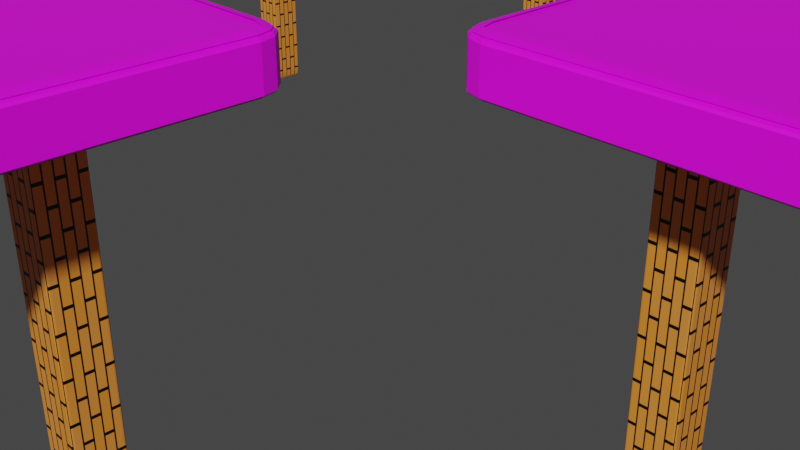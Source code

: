 # Source: 4tables.blend  (saved by Blender 2.93.21; exported with 4.5.12 LTS)
import bpy
from mathutils import Matrix  # noqa: F401  (used for matrix-valued properties, if any)

bpy.ops.wm.read_factory_settings(use_empty=True)
scene = bpy.context.scene
scene.name = 'Scene'

# ---- collections
col_collection = bpy.data.collections.new('Collection'); scene.collection.children.link(col_collection)

# ---- images (referenced by path relative to the original .blend; pixels are not part of the script)
import os
ASSET_DIR = os.environ.get("B2B_ASSET_DIR", "")  # directory of the original .blend (textures are referenced by path, not embedded)
HERE = os.path.dirname(os.path.abspath(__file__))  # packed textures are extracted next to this script under _unpacked/

def load_image(name, relpath, width, height, colorspace="sRGB"):
    """Load a texture the original file referenced (path relative to the .blend, or extracted next to this script)."""
    p = next((c for c in (os.path.join(HERE, relpath), os.path.join(ASSET_DIR, relpath)) if relpath and os.path.exists(c)), "")
    if p:
        img = bpy.data.images.load(p, check_existing=True)
        img.name = name
    else:  # same state as the original file: an image datablock whose file is absent (Cycles renders it pink)
        img = bpy.data.images.new(name, width, height)
        img.source = "FILE"
        img.filepath = "//" + (relpath or name)
    img.colorspace_settings.name = colorspace
    return img
img_1_png = load_image('緑1.png', '緑1.png', 1024, 1024, 'sRGB')

# ---- materials (node trees are filled in below, after node groups)
mat_material_001 = bpy.data.materials.new('Material.001')
mat_material_001.use_transparent_shadow = False
mat_material = bpy.data.materials.new('Material')
mat_material.use_transparent_shadow = False

# ---- material node trees
mat_material_001.use_nodes = True; mat_material_001.node_tree.nodes.clear()
_N = mat_material_001.node_tree.nodes; _L = mat_material_001.node_tree.links
n0 = _N.new('ShaderNodeBsdfPrincipled'); n0.name = 'Principled BSDF'; n0.location = (561, 316)
n0.distribution = 'GGX'
n0.subsurface_method = 'BURLEY'
n0.inputs[3].default_value = 1.45
n0.inputs[27].default_value = (0.0, 0.0, 0.0, 1.0)
n0.inputs[28].default_value = 1.0
n1 = _N.new('ShaderNodeOutputMaterial'); n1.name = 'Material Output'; n1.location = (851, 316)
n2 = _N.new('ShaderNodeTexImage'); n2.name = 'Image Texture'; n2.location = (169, 188)
n2.image = img_1_png
n3 = _N.new('ShaderNodeUVMap'); n3.name = 'UV Map'; n3.location = (-451, 164)
n4 = _N.new('ShaderNodeMapping'); n4.name = 'Mapping'; n4.location = (-179, 263)
n4.inputs[1].default_value = (-3.2, 1.4, 0.0)
n4.inputs[3].default_value = (2.0, 2.0, 2.0)
_L.new(n0.outputs[0], n1.inputs[0])
_L.new(n2.outputs[0], n0.inputs[0])
_L.new(n3.outputs[0], n4.inputs[0])
_L.new(n4.outputs[0], n2.inputs[0])
n1.is_active_output = True
mat_material.use_nodes = True; mat_material.node_tree.nodes.clear()
_N = mat_material.node_tree.nodes; _L = mat_material.node_tree.links
n0 = _N.new('ShaderNodeBsdfPrincipled'); n0.name = 'Principled BSDF'; n0.location = (529, 268)
n0.distribution = 'GGX'
n0.subsurface_method = 'BURLEY'
n0.inputs[3].default_value = 1.45
n0.inputs[27].default_value = (0.0, 0.0, 0.0, 1.0)
n0.inputs[28].default_value = 1.0
n1 = _N.new('ShaderNodeOutputMaterial'); n1.name = 'Material Output'; n1.location = (819, 268)
n2 = _N.new('ShaderNodeTexBrick'); n2.name = 'Brick Texture'; n2.location = (170, 229)
n2.inputs[1].default_value = (0.8, 0.2661, 0.02903, 1.0)
n2.inputs[2].default_value = (0.7778, 0.2755, 0.05023, 1.0)
n3 = _N.new('ShaderNodeUVMap'); n3.name = 'UV Map'; n3.location = (-493, 132)
n4 = _N.new('ShaderNodeMapping'); n4.name = 'Mapping'; n4.location = (-196, 194)
n4.inputs[3].default_value = (3.9, 1.0, 1.0)
_L.new(n0.outputs[0], n1.inputs[0])
_L.new(n2.outputs[0], n0.inputs[0])
_L.new(n3.outputs[0], n4.inputs[0])
_L.new(n4.outputs[0], n2.inputs[0])
n1.is_active_output = True

# ---- world
world_world = bpy.data.worlds.new('World'); scene.world = world_world
world_world.use_nodes = True; world_world.node_tree.nodes.clear()
_N = world_world.node_tree.nodes; _L = world_world.node_tree.links
n0 = _N.new('ShaderNodeOutputWorld'); n0.name = 'World Output'; n0.location = (300, 300)
n1 = _N.new('ShaderNodeBackground'); n1.name = 'Background'; n1.location = (10, 300)
n1.inputs[0].default_value = (0.05088, 0.05088, 0.05088, 1.0)
_L.new(n1.outputs[0], n0.inputs[0])
n0.is_active_output = True
world_world.color = (0.05088, 0.05088, 0.05088)
world_world.use_sun_shadow = False
world_world.sun_shadow_jitter_overblur = 0.0

# ---- cameras
cam_camera = bpy.data.cameras.new('Camera')
cam_camera.clip_end = 100.0
cam_camera.ortho_scale = 7.314

# ---- meshes
me_cube = bpy.data.meshes.new('Cube')
me_cube.from_pydata([(-3.109, -0.9252, 17.24), (-3.109, -0.9625, 17.25), (-3.147, -0.9252, 17.25), (-3.145, -0.961, 17.26), (-3.109, -0.99, 17.28), (-3.145, -0.9803, 17.28), (-3.174, -0.9252, 17.28), (-3.164, -0.961, 17.28), (-3.109, -0.9252, 19.24), (-3.109, -0.99, 19.21), (-3.145, -0.9803, 19.21), (-3.147, -0.9252, 19.23), (-3.109, -0.9625, 19.23), (-3.145, -0.961, 19.22), (-3.174, -0.9252, 19.21), (-3.164, -0.961, 19.21), (-3.109, 0.9252, 17.24), (-3.147, 0.9252, 17.25), (-3.109, 0.9625, 17.25), (-3.145, 0.961, 17.26), (-3.174, 0.9252, 17.28), (-3.164, 0.961, 17.28), (-3.109, 0.99, 17.28), (-3.145, 0.9803, 17.28), (-3.109, 0.9252, 19.24), (-3.109, 0.9625, 19.23), (-3.147, 0.9252, 19.23), (-3.145, 0.961, 19.22), (-3.109, 0.99, 19.21), (-3.145, 0.9803, 19.21), (-3.174, 0.9252, 19.21), (-3.164, 0.961, 19.21), (-1.259, -0.9252, 17.24), (-1.222, -0.9252, 17.25), (-1.259, -0.9625, 17.25), (-1.223, -0.961, 17.26), (-1.194, -0.9252, 17.28), (-1.204, -0.961, 17.28), (-1.259, -0.99, 17.28), (-1.223, -0.9803, 17.28), (-1.259, -0.9252, 19.24), (-1.259, -0.9625, 19.23), (-1.222, -0.9252, 19.23), (-1.223, -0.961, 19.22), (-1.259, -0.99, 19.21), (-1.223, -0.9803, 19.21), (-1.194, -0.9252, 19.21), (-1.204, -0.961, 19.21), (-1.259, 0.9252, 17.24), (-1.259, 0.9625, 17.25), (-1.222, 0.9252, 17.25), (-1.223, 0.961, 17.26), (-1.259, 0.99, 17.28), (-1.223, 0.9803, 17.28), (-1.194, 0.9252, 17.28), (-1.204, 0.961, 17.28), (-1.259, 0.9252, 19.24), (-1.222, 0.9252, 19.23), (-1.259, 0.9625, 19.23), (-1.223, 0.961, 19.22), (-1.194, 0.9252, 19.21), (-1.204, 0.961, 19.21), (-1.259, 0.99, 19.21), (-1.223, 0.9803, 19.21), (-3.109, -1.0, 19.04), (-3.109, -0.9671, 19.29), (-3.109, -0.9956, 19.12), (-3.109, -0.9836, 19.21), (-3.151, -0.9252, 19.29), (-3.184, -0.9252, 19.04), (-3.168, -0.9252, 19.21), (-3.18, -0.9252, 19.12), (-3.141, -0.9568, 19.29), (-3.147, -0.99, 19.04), (-3.144, -0.9734, 19.21), (-3.146, -0.9856, 19.12), (-3.174, -0.9625, 19.04), (-3.141, -0.9571, 19.29), (-3.17, -0.9618, 19.12), (-3.157, -0.9598, 19.21), (-3.109, 0.9671, 19.29), (-3.109, 1.0, 19.04), (-3.109, 0.9836, 19.21), (-3.109, 0.9956, 19.12), (-3.184, 0.9252, 19.04), (-3.151, 0.9252, 19.29), (-3.18, 0.9252, 19.12), (-3.168, 0.9252, 19.21), (-3.147, 0.99, 19.04), (-3.141, 0.9568, 19.29), (-3.146, 0.9856, 19.12), (-3.144, 0.9734, 19.21), (-3.174, 0.9625, 19.04), (-3.141, 0.9571, 19.29), (-3.17, 0.9618, 19.12), (-3.157, 0.9598, 19.21), (-1.259, -0.9671, 19.29), (-1.259, -1.0, 19.04), (-1.259, -0.9836, 19.21), (-1.259, -0.9956, 19.12), (-1.184, -0.9252, 19.04), (-1.217, -0.9252, 19.29), (-1.188, -0.9252, 19.12), (-1.201, -0.9252, 19.21), (-1.222, -0.99, 19.04), (-1.227, -0.9568, 19.29), (-1.222, -0.9856, 19.12), (-1.224, -0.9734, 19.21), (-1.194, -0.9625, 19.04), (-1.227, -0.9571, 19.29), (-1.199, -0.9618, 19.12), (-1.211, -0.9598, 19.21), (-1.217, 0.9252, 19.29), (-1.184, 0.9252, 19.04), (-1.201, 0.9252, 19.21), (-1.188, 0.9252, 19.12), (-1.259, 1.0, 19.04), (-1.259, 0.9671, 19.29), (-1.259, 0.9956, 19.12), (-1.259, 0.9836, 19.21), (-1.194, 0.9625, 19.04), (-1.227, 0.9571, 19.29), (-1.199, 0.9618, 19.12), (-1.211, 0.9598, 19.21), (-1.222, 0.99, 19.04), (-1.227, 0.9568, 19.29), (-1.222, 0.9856, 19.12), (-1.224, 0.9734, 19.21), (-3.109, -0.9758, 17.23), (-3.109, -1.0, 17.41), (-3.109, -0.9879, 17.29), (-3.109, -0.9968, 17.35), (-3.184, -0.9252, 17.41), (-3.16, -0.9252, 17.23), (-3.181, -0.9252, 17.35), (-3.172, -0.9252, 17.29), (-3.147, -0.99, 17.41), (-3.143, -0.9656, 17.23), (-3.146, -0.9867, 17.35), (-3.145, -0.9778, 17.29), (-3.174, -0.9625, 17.41), (-3.15, -0.9586, 17.23), (-3.171, -0.962, 17.35), (-3.162, -0.9606, 17.29), (-3.16, 0.9252, 17.23), (-3.184, 0.9252, 17.41), (-3.172, 0.9252, 17.29), (-3.181, 0.9252, 17.35), (-3.109, 1.0, 17.41), (-3.109, 0.9758, 17.23), (-3.109, 0.9968, 17.35), (-3.109, 0.9879, 17.29), (-3.174, 0.9625, 17.41), (-3.15, 0.9586, 17.23), (-3.171, 0.962, 17.35), (-3.162, 0.9606, 17.29), (-3.147, 0.99, 17.41), (-3.143, 0.9656, 17.23), (-3.146, 0.9867, 17.35), (-3.145, 0.9778, 17.29), (-1.208, -0.9252, 17.23), (-1.184, -0.9252, 17.41), (-1.196, -0.9252, 17.29), (-1.187, -0.9252, 17.35), (-1.259, -1.0, 17.41), (-1.259, -0.9758, 17.23), (-1.259, -0.9968, 17.35), (-1.259, -0.9879, 17.29), (-1.194, -0.9625, 17.41), (-1.218, -0.9586, 17.23), (-1.197, -0.962, 17.35), (-1.206, -0.9606, 17.29), (-1.222, -0.99, 17.41), (-1.225, -0.9656, 17.23), (-1.222, -0.9867, 17.35), (-1.224, -0.9778, 17.29), (-1.259, 0.9758, 17.23), (-1.259, 1.0, 17.41), (-1.259, 0.9879, 17.29), (-1.259, 0.9968, 17.35), (-1.184, 0.9252, 17.41), (-1.208, 0.9252, 17.23), (-1.187, 0.9252, 17.35), (-1.196, 0.9252, 17.29), (-1.222, 0.99, 17.41), (-1.225, 0.9656, 17.23), (-1.222, 0.9867, 17.35), (-1.224, 0.9778, 17.29), (-1.194, 0.9625, 17.41), (-1.218, 0.9586, 17.23), (-1.197, 0.962, 17.35), (-1.206, 0.9606, 17.29)], [], [(44, 9, 65, 96), (105, 109, 47, 45), (56, 24, 8, 40), (77, 72, 10, 15), (81, 148, 156, 88), (0, 1, 3, 2), (1, 4, 5, 3), (164, 97, 64, 129), (136, 73, 76, 140), (20, 6, 133, 144), (6, 2, 3, 7), (3, 5, 7), (129, 64, 73, 136), (9, 12, 13, 10), (8, 11, 13, 12), (11, 14, 15, 13), (133, 6, 7, 141), (144, 153, 21, 20), (10, 13, 15), (16, 17, 19, 18), (17, 20, 21, 19), (92, 152, 145, 84), (88, 156, 152, 92), (52, 22, 149, 176), (22, 18, 19, 23), (19, 21, 23), (24, 25, 27, 26), (25, 28, 29, 27), (149, 22, 23, 157), (36, 54, 181, 160), (89, 93, 31, 29), (30, 26, 27, 31), (27, 29, 31), (32, 33, 35, 34), (33, 36, 37, 35), (180, 113, 100, 161), (104, 172, 168, 108), (169, 173, 39, 37), (38, 34, 35, 39), (35, 37, 39), (40, 41, 43, 42), (41, 44, 45, 43), (165, 38, 39, 173), (176, 185, 53, 52), (60, 46, 101, 112), (46, 42, 43, 47), (43, 45, 47), (48, 49, 51, 50), (49, 52, 53, 51), (124, 184, 177, 116), (120, 188, 184, 124), (185, 189, 55, 53), (54, 50, 51, 55), (51, 53, 55), (56, 57, 59, 58), (57, 60, 61, 59), (181, 54, 55, 189), (121, 125, 63, 61), (62, 58, 59, 63), (59, 61, 63), (16, 0, 2, 17), (17, 2, 6, 20), (132, 69, 84, 145), (65, 9, 10, 72), (28, 62, 117, 80), (137, 141, 7, 5), (8, 24, 26, 11), (11, 26, 30, 14), (68, 77, 15, 14), (153, 157, 23, 21), (96, 105, 45, 44), (85, 30, 31, 93), (48, 16, 18, 49), (49, 18, 22, 52), (148, 81, 116, 177), (24, 56, 58, 25), (25, 58, 62, 28), (80, 89, 29, 28), (113, 180, 188, 120), (117, 62, 63, 125), (32, 48, 50, 33), (33, 50, 54, 36), (160, 169, 37, 36), (56, 40, 42, 57), (57, 42, 46, 60), (108, 168, 161, 100), (97, 164, 172, 104), (112, 121, 61, 60), (101, 46, 47, 109), (0, 32, 34, 1), (1, 34, 38, 4), (128, 137, 5, 4), (40, 8, 12, 41), (41, 12, 9, 44), (14, 30, 85, 68), (16, 48, 32, 0), (73, 64, 66, 75), (75, 66, 67, 74), (74, 67, 65, 72), (69, 76, 78, 71), (71, 78, 79, 70), (70, 79, 77, 68), (76, 73, 75, 78), (78, 75, 74, 79), (79, 74, 72, 77), (81, 88, 90, 83), (83, 90, 91, 82), (82, 91, 89, 80), (88, 92, 94, 90), (90, 94, 95, 91), (91, 95, 93, 89), (92, 84, 86, 94), (94, 86, 87, 95), (95, 87, 85, 93), (97, 104, 106, 99), (99, 106, 107, 98), (98, 107, 105, 96), (104, 108, 110, 106), (106, 110, 111, 107), (107, 111, 109, 105), (108, 100, 102, 110), (110, 102, 103, 111), (111, 103, 101, 109), (113, 120, 122, 115), (115, 122, 123, 114), (114, 123, 121, 112), (120, 124, 126, 122), (122, 126, 127, 123), (123, 127, 125, 121), (124, 116, 118, 126), (126, 118, 119, 127), (127, 119, 117, 125), (84, 69, 71, 86), (86, 71, 70, 87), (87, 70, 68, 85), (116, 81, 83, 118), (118, 83, 82, 119), (119, 82, 80, 117), (100, 113, 115, 102), (102, 115, 114, 103), (103, 114, 112, 101), (64, 97, 99, 66), (66, 99, 98, 67), (67, 98, 96, 65), (140, 76, 69, 132), (129, 136, 138, 131), (131, 138, 139, 130), (130, 139, 137, 128), (136, 140, 142, 138), (138, 142, 143, 139), (139, 143, 141, 137), (140, 132, 134, 142), (142, 134, 135, 143), (143, 135, 133, 141), (145, 152, 154, 147), (147, 154, 155, 146), (146, 155, 153, 144), (152, 156, 158, 154), (154, 158, 159, 155), (155, 159, 157, 153), (156, 148, 150, 158), (158, 150, 151, 159), (159, 151, 149, 157), (161, 168, 170, 163), (163, 170, 171, 162), (162, 171, 169, 160), (168, 172, 174, 170), (170, 174, 175, 171), (171, 175, 173, 169), (172, 164, 166, 174), (174, 166, 167, 175), (175, 167, 165, 173), (177, 184, 186, 179), (179, 186, 187, 178), (178, 187, 185, 176), (184, 188, 190, 186), (186, 190, 191, 187), (187, 191, 189, 185), (188, 180, 182, 190), (190, 182, 183, 191), (191, 183, 181, 189), (132, 145, 147, 134), (134, 147, 146, 135), (135, 146, 144, 133), (148, 177, 179, 150), (150, 179, 178, 151), (151, 178, 176, 149), (180, 161, 163, 182), (182, 163, 162, 183), (183, 162, 160, 181), (164, 129, 131, 166), (166, 131, 130, 167), (167, 130, 128, 165), (4, 38, 165, 128)])
_uv = me_cube.uv_layers.new(name='UVMap')
_uv.uv.foreach_set('vector', [0.6203, 0.7594, 0.6203, 0.9906, 0.631, 0.9906, 0.631, 0.7594, 0.631, 0.7526, 0.631, 0.7527, 0.6201, 0.75, 0.6201, 0.7549, 0.6344, 0.5094, 0.8656, 0.5094, 0.8656, 0.7406, 0.6344, 0.7406, 0.631, 0.00264, 0.631, 0.002719, 0.6201, 0.0, 0.6201, 0.00488, 0.5998, 0.2594, 0.396, 0.2594, 0.396, 0.2547, 0.5998, 0.2547, 0.1344, 0.7406, 0.1344, 0.7453, 0.1299, 0.7451, 0.1297, 0.7406, 0.1344, 0.7453, 0.1344, 0.75, 0.1299, 0.75, 0.1299, 0.7451, 0.396, 0.7594, 0.5998, 0.7594, 0.5998, 0.9906, 0.396, 0.9906, 0.396, 0.0, 0.5998, 0.0, 0.5998, 0.004682, 0.396, 0.004682, 0.3797, 0.2406, 0.3797, 0.009352, 0.3731, 0.009352, 0.3731, 0.2406, 0.1262, 0.7406, 0.125, 0.7406, 0.125, 0.7451, 0.1275, 0.7451, 0.1299, 0.7451, 0.1299, 0.75, 0.125, 0.7451, 0.396, 0.9906, 0.5998, 0.9906, 0.5998, 0.9953, 0.396, 0.9953, 0.6203, 0.9906, 0.625, 0.9906, 0.625, 0.9951, 0.6201, 0.9951, 0.8656, 0.7406, 0.8703, 0.7406, 0.8701, 0.7451, 0.8656, 0.7453, 0.6238, 0.009352, 0.625, 0.009352, 0.625, 0.00488, 0.6225, 0.00488, 0.3731, 0.009367, 0.3797, 0.009352, 0.3799, 0.00488, 0.3731, 0.005164, 0.3731, 0.2406, 0.3731, 0.2448, 0.3799, 0.2451, 0.3797, 0.2406, 0.6201, 0.9951, 0.625, 0.9951, 0.6201, 1.0, 0.1344, 0.5094, 0.1297, 0.5094, 0.1299, 0.5049, 0.1344, 0.5047, 0.1297, 0.5094, 0.125, 0.5094, 0.125, 0.5049, 0.1299, 0.5049, 0.5998, 0.2453, 0.396, 0.2453, 0.396, 0.2406, 0.5998, 0.2406, 0.5998, 0.2547, 0.396, 0.2547, 0.396, 0.2453, 0.5998, 0.2453, 0.3797, 0.4906, 0.3797, 0.2594, 0.3731, 0.2594, 0.3731, 0.4906, 0.1344, 0.5012, 0.1344, 0.5, 0.1299, 0.5, 0.1299, 0.5025, 0.1299, 0.5049, 0.125, 0.5049, 0.1299, 0.5, 0.8656, 0.5094, 0.8656, 0.5047, 0.8701, 0.5049, 0.8703, 0.5094, 0.6238, 0.2594, 0.625, 0.2594, 0.625, 0.2549, 0.6225, 0.2549, 0.3731, 0.2594, 0.3797, 0.2594, 0.3799, 0.2549, 0.3731, 0.2552, 0.3797, 0.7406, 0.3797, 0.5094, 0.3731, 0.5094, 0.3731, 0.7406, 0.631, 0.2526, 0.631, 0.2527, 0.6201, 0.25, 0.6201, 0.2549, 0.6203, 0.2406, 0.625, 0.2406, 0.625, 0.2451, 0.6201, 0.2451, 0.6225, 0.2549, 0.6201, 0.25, 0.6201, 0.25, 0.3656, 0.7406, 0.3703, 0.7406, 0.3701, 0.7451, 0.3656, 0.7453, 0.3703, 0.7406, 0.375, 0.7406, 0.375, 0.7451, 0.3701, 0.7451, 0.396, 0.5094, 0.5998, 0.5094, 0.5998, 0.7406, 0.396, 0.7406, 0.5998, 0.7547, 0.396, 0.7547, 0.396, 0.7453, 0.5998, 0.7453, 0.3731, 0.7466, 0.3731, 0.7482, 0.3799, 0.75, 0.3799, 0.7451, 0.3656, 0.7488, 0.3656, 0.75, 0.3701, 0.75, 0.3701, 0.7475, 0.3701, 0.7451, 0.375, 0.7451, 0.3701, 0.75, 0.6344, 0.7406, 0.6344, 0.7453, 0.6299, 0.7451, 0.6297, 0.7406, 0.6238, 0.7594, 0.625, 0.7594, 0.625, 0.7549, 0.6225, 0.7549, 0.3731, 0.7594, 0.3797, 0.7594, 0.3799, 0.7549, 0.3731, 0.7552, 0.3731, 0.4906, 0.3731, 0.4948, 0.3799, 0.4951, 0.3797, 0.4906, 0.6203, 0.5094, 0.6203, 0.7406, 0.631, 0.7406, 0.631, 0.5094, 0.6203, 0.7406, 0.625, 0.7406, 0.625, 0.7451, 0.6201, 0.7451, 0.6225, 0.7549, 0.6201, 0.75, 0.6201, 0.75, 0.3656, 0.5094, 0.3656, 0.5047, 0.3701, 0.5049, 0.3703, 0.5094, 0.3656, 0.5047, 0.3656, 0.5, 0.3701, 0.5, 0.3701, 0.5049, 0.5998, 0.4953, 0.396, 0.4953, 0.396, 0.4906, 0.5998, 0.4906, 0.5998, 0.5047, 0.396, 0.5047, 0.396, 0.4953, 0.5998, 0.4953, 0.3731, 0.4966, 0.3731, 0.4982, 0.3799, 0.5, 0.3799, 0.4951, 0.3797, 0.5094, 0.375, 0.5094, 0.375, 0.5049, 0.3799, 0.5049, 0.3701, 0.5049, 0.3701, 0.5, 0.375, 0.5049, 0.6344, 0.5094, 0.6297, 0.5094, 0.6299, 0.5049, 0.6344, 0.5047, 0.6297, 0.5094, 0.625, 0.5094, 0.625, 0.5049, 0.6299, 0.5049, 0.3731, 0.5094, 0.3797, 0.5094, 0.3799, 0.5049, 0.3731, 0.5052, 0.631, 0.5026, 0.631, 0.5027, 0.6201, 0.5, 0.6201, 0.5049, 0.6203, 0.4906, 0.625, 0.4906, 0.625, 0.4951, 0.6201, 0.4951, 0.6299, 0.5049, 0.625, 0.5049, 0.6299, 0.5, 0.1344, 0.5094, 0.1344, 0.7406, 0.1297, 0.7406, 0.1297, 0.5094, 0.1297, 0.5094, 0.1297, 0.7406, 0.125, 0.7406, 0.125, 0.5094, 0.396, 0.009352, 0.5998, 0.009352, 0.5998, 0.2406, 0.396, 0.2406, 0.631, 0.9906, 0.6203, 0.9906, 0.6201, 0.9951, 0.631, 0.9947, 0.6203, 0.2594, 0.6203, 0.4906, 0.631, 0.4906, 0.631, 0.2594, 0.3731, 0.002494, 0.3731, 0.00181, 0.3799, 0.0, 0.3799, 0.002463, 0.8656, 0.7406, 0.8656, 0.5094, 0.8703, 0.5094, 0.8703, 0.7406, 0.625, 0.009352, 0.625, 0.2406, 0.6203, 0.2406, 0.6203, 0.009352, 0.631, 0.009375, 0.631, 0.005335, 0.6201, 0.00488, 0.6203, 0.009352, 0.3731, 0.2466, 0.3731, 0.2482, 0.3799, 0.25, 0.3799, 0.2451, 0.631, 0.7594, 0.631, 0.7553, 0.6201, 0.7549, 0.6203, 0.7594, 0.631, 0.2406, 0.6203, 0.2406, 0.6201, 0.2451, 0.631, 0.2447, 0.3656, 0.5094, 0.1344, 0.5094, 0.1344, 0.5047, 0.3656, 0.5047, 0.3656, 0.5047, 0.1344, 0.5047, 0.1344, 0.5, 0.3656, 0.5, 0.396, 0.2594, 0.5998, 0.2594, 0.5998, 0.4906, 0.396, 0.4906, 0.8656, 0.5094, 0.6344, 0.5094, 0.6344, 0.5047, 0.8656, 0.5047, 0.625, 0.2594, 0.625, 0.4906, 0.6203, 0.4906, 0.6203, 0.2594, 0.631, 0.2594, 0.631, 0.2553, 0.6201, 0.2549, 0.6203, 0.2594, 0.5998, 0.5094, 0.396, 0.5094, 0.396, 0.5047, 0.5998, 0.5047, 0.631, 0.4906, 0.6203, 0.4906, 0.6201, 0.4951, 0.631, 0.4947, 0.3656, 0.7406, 0.3656, 0.5094, 0.3703, 0.5094, 0.3703, 0.7406, 0.3703, 0.7406, 0.3703, 0.5094, 0.3797, 0.5094, 0.3797, 0.7406, 0.3731, 0.7406, 0.3731, 0.7448, 0.3799, 0.7451, 0.3797, 0.7406, 0.6344, 0.5094, 0.6344, 0.7406, 0.6297, 0.7406, 0.6297, 0.5094, 0.6297, 0.5094, 0.6297, 0.7406, 0.6203, 0.7406, 0.6203, 0.5094, 0.5998, 0.7453, 0.396, 0.7453, 0.396, 0.7406, 0.5998, 0.7406, 0.5998, 0.7594, 0.396, 0.7594, 0.396, 0.7547, 0.5998, 0.7547, 0.631, 0.5094, 0.631, 0.5053, 0.6201, 0.5049, 0.6203, 0.5094, 0.631, 0.7406, 0.6203, 0.7406, 0.6201, 0.7451, 0.631, 0.7447, 0.1344, 0.7406, 0.3656, 0.7406, 0.3656, 0.7453, 0.1344, 0.7453, 0.1344, 0.7453, 0.3656, 0.7453, 0.3656, 0.75, 0.1344, 0.75, 0.3731, 0.9906, 0.3731, 0.9948, 0.3799, 0.9951, 0.3797, 0.9906, 0.6344, 0.7406, 0.8656, 0.7406, 0.8656, 0.7453, 0.6344, 0.7453, 0.625, 0.7594, 0.625, 0.9906, 0.6203, 0.9906, 0.6203, 0.7594, 0.6203, 0.009352, 0.6203, 0.2406, 0.631, 0.2406, 0.631, 0.009352, 0.1344, 0.5094, 0.3656, 0.5094, 0.3656, 0.7406, 0.1344, 0.7406, 0.5998, 0.9953, 0.5998, 0.9906, 0.6098, 0.9907, 0.6098, 0.9954, 0.6098, 0.9954, 0.6098, 0.9907, 0.6213, 0.9907, 0.6213, 0.9951, 0.6213, 0.9951, 0.6213, 0.9907, 0.631, 0.9906, 0.631, 0.9947, 0.5998, 0.009352, 0.5998, 0.004682, 0.6098, 0.004496, 0.6098, 0.009284, 0.6098, 0.009284, 0.6098, 0.004496, 0.6213, 0.004509, 0.6213, 0.009286, 0.6213, 0.009286, 0.6213, 0.004509, 0.631, 0.005335, 0.631, 0.009375, 0.5998, 0.004682, 0.5998, 0.0, 0.6098, 0.0003178, 0.6098, 0.004496, 0.6098, 0.004496, 0.6098, 0.0003178, 0.6213, 0.0007882, 0.6213, 0.004509, 0.6213, 0.004509, 0.6213, 0.0007882, 0.631, 0.002719, 0.631, 0.00264, 0.5998, 0.2594, 0.5998, 0.2547, 0.6098, 0.2546, 0.6098, 0.2593, 0.6098, 0.2593, 0.6098, 0.2546, 0.6213, 0.2549, 0.6213, 0.2593, 0.6213, 0.2593, 0.6213, 0.2549, 0.631, 0.2553, 0.631, 0.2594, 0.5998, 0.2547, 0.5998, 0.2453, 0.6098, 0.246, 0.6098, 0.254, 0.6098, 0.254, 0.6098, 0.246, 0.6156, 0.2477, 0.6156, 0.2523, 0.6213, 0.2541, 0.6213, 0.2508, 0.631, 0.2527, 0.631, 0.2526, 0.5998, 0.2453, 0.5998, 0.2406, 0.6098, 0.2407, 0.6098, 0.2454, 0.6098, 0.2454, 0.6098, 0.2407, 0.6213, 0.2407, 0.6213, 0.2451, 0.6213, 0.2451, 0.6213, 0.2407, 0.631, 0.2406, 0.631, 0.2447, 0.5998, 0.7594, 0.5998, 0.7547, 0.6098, 0.7546, 0.6098, 0.7593, 0.6098, 0.7593, 0.6098, 0.7546, 0.6213, 0.7549, 0.6213, 0.7593, 0.6213, 0.7593, 0.6213, 0.7549, 0.631, 0.7553, 0.631, 0.7594, 0.5998, 0.7547, 0.5998, 0.7453, 0.6098, 0.746, 0.6098, 0.754, 0.6098, 0.754, 0.6098, 0.746, 0.6156, 0.7477, 0.6156, 0.7523, 0.6213, 0.7541, 0.6213, 0.7508, 0.631, 0.7527, 0.631, 0.7526, 0.5998, 0.7453, 0.5998, 0.7406, 0.6098, 0.7407, 0.6098, 0.7454, 0.6098, 0.7454, 0.6098, 0.7407, 0.6213, 0.7407, 0.6213, 0.7451, 0.6213, 0.7451, 0.6213, 0.7407, 0.631, 0.7406, 0.631, 0.7447, 0.5998, 0.5094, 0.5998, 0.5047, 0.6098, 0.5046, 0.6098, 0.5093, 0.6098, 0.5093, 0.6098, 0.5046, 0.6213, 0.5049, 0.6213, 0.5093, 0.6213, 0.5093, 0.6213, 0.5049, 0.631, 0.5053, 0.631, 0.5094, 0.5998, 0.5047, 0.5998, 0.4953, 0.6098, 0.496, 0.6098, 0.504, 0.6098, 0.504, 0.6098, 0.496, 0.6156, 0.4977, 0.6156, 0.5023, 0.6213, 0.5041, 0.6213, 0.5008, 0.631, 0.5027, 0.631, 0.5026, 0.5998, 0.4953, 0.5998, 0.4906, 0.6098, 0.4907, 0.6098, 0.4954, 0.6098, 0.4954, 0.6098, 0.4907, 0.6213, 0.4907, 0.6213, 0.4951, 0.6213, 0.4951, 0.6213, 0.4907, 0.631, 0.4906, 0.631, 0.4947, 0.5998, 0.2406, 0.5998, 0.009352, 0.6098, 0.009284, 0.6098, 0.2407, 0.6098, 0.2407, 0.6098, 0.009284, 0.6213, 0.009286, 0.6213, 0.2407, 0.6213, 0.2407, 0.6213, 0.009286, 0.631, 0.009352, 0.631, 0.2406, 0.5998, 0.4906, 0.5998, 0.2594, 0.6098, 0.2593, 0.6098, 0.4907, 0.6098, 0.4907, 0.6098, 0.2593, 0.6213, 0.2593, 0.6213, 0.4907, 0.6213, 0.4907, 0.6213, 0.2593, 0.631, 0.2594, 0.631, 0.4906, 0.5998, 0.7406, 0.5998, 0.5094, 0.6098, 0.5093, 0.6098, 0.7407, 0.6098, 0.7407, 0.6098, 0.5093, 0.6213, 0.5093, 0.6213, 0.7407, 0.6213, 0.7407, 0.6213, 0.5093, 0.631, 0.5094, 0.631, 0.7406, 0.5998, 0.9906, 0.5998, 0.7594, 0.6098, 0.7593, 0.6098, 0.9907, 0.6098, 0.9907, 0.6098, 0.7593, 0.6213, 0.7593, 0.6213, 0.9907, 0.6213, 0.9907, 0.6213, 0.7593, 0.631, 0.7594, 0.631, 0.9906, 0.396, 0.004682, 0.5998, 0.004682, 0.5998, 0.009352, 0.396, 0.009352, 0.396, 0.9906, 0.396, 0.9953, 0.3887, 0.9954, 0.3887, 0.9907, 0.3887, 0.9907, 0.3887, 0.9954, 0.3802, 0.9952, 0.3802, 0.9907, 0.3802, 0.9907, 0.3802, 0.9952, 0.3731, 0.9948, 0.3731, 0.9906, 0.396, 0.0, 0.396, 0.004682, 0.3887, 0.004449, 0.3887, 0.0002337, 0.3887, 0.0002337, 0.3887, 0.004449, 0.3844, 0.00381, 0.3844, 0.0008721, 0.3802, 0.002234, 0.3802, 0.0001402, 0.3731, 0.00181, 0.3731, 0.002494, 0.396, 0.004682, 0.396, 0.009352, 0.3887, 0.009302, 0.3887, 0.004642, 0.3887, 0.004642, 0.3887, 0.009302, 0.3802, 0.009302, 0.3802, 0.004826, 0.3802, 0.004826, 0.3802, 0.009302, 0.3731, 0.009367, 0.3731, 0.005164, 0.396, 0.2406, 0.396, 0.2453, 0.3887, 0.2454, 0.3887, 0.2407, 0.3887, 0.2407, 0.3887, 0.2454, 0.3802, 0.2452, 0.3802, 0.2407, 0.3802, 0.2407, 0.3802, 0.2452, 0.3731, 0.2448, 0.3731, 0.2406, 0.396, 0.2453, 0.396, 0.2547, 0.3887, 0.2542, 0.3887, 0.2458, 0.3844, 0.2456, 0.3844, 0.2498, 0.3802, 0.2497, 0.3802, 0.2454, 0.3802, 0.2454, 0.3802, 0.2497, 0.3731, 0.2482, 0.3731, 0.2466, 0.396, 0.2547, 0.396, 0.2594, 0.3887, 0.2593, 0.3887, 0.2546, 0.3887, 0.2546, 0.3887, 0.2593, 0.3802, 0.2593, 0.3802, 0.2548, 0.3802, 0.2548, 0.3802, 0.2593, 0.3731, 0.2594, 0.3731, 0.2552, 0.396, 0.7406, 0.396, 0.7453, 0.3887, 0.7454, 0.3887, 0.7407, 0.3887, 0.7407, 0.3887, 0.7454, 0.3802, 0.7452, 0.3802, 0.7407, 0.3802, 0.7407, 0.3802, 0.7452, 0.3731, 0.7448, 0.3731, 0.7406, 0.396, 0.7453, 0.396, 0.7547, 0.3887, 0.7542, 0.3887, 0.7458, 0.3844, 0.7456, 0.3844, 0.7498, 0.3802, 0.7497, 0.3802, 0.7454, 0.3802, 0.7454, 0.3802, 0.7497, 0.3731, 0.7482, 0.3731, 0.7466, 0.396, 0.7547, 0.396, 0.7594, 0.3887, 0.7593, 0.3887, 0.7546, 0.3887, 0.7546, 0.3887, 0.7593, 0.3802, 0.7593, 0.3802, 0.7548, 0.3802, 0.7548, 0.3802, 0.7593, 0.3731, 0.7594, 0.3731, 0.7552, 0.396, 0.4906, 0.396, 0.4953, 0.3887, 0.4954, 0.3887, 0.4907, 0.3887, 0.4907, 0.3887, 0.4954, 0.3802, 0.4952, 0.3802, 0.4907, 0.3802, 0.4907, 0.3802, 0.4952, 0.3731, 0.4948, 0.3731, 0.4906, 0.396, 0.4953, 0.396, 0.5047, 0.3887, 0.5042, 0.3887, 0.4958, 0.3844, 0.4956, 0.3844, 0.4998, 0.3802, 0.4997, 0.3802, 0.4954, 0.3802, 0.4954, 0.3802, 0.4997, 0.3731, 0.4982, 0.3731, 0.4966, 0.396, 0.5047, 0.396, 0.5094, 0.3887, 0.5093, 0.3887, 0.5046, 0.3887, 0.5046, 0.3887, 0.5093, 0.3802, 0.5093, 0.3802, 0.5048, 0.3802, 0.5048, 0.3802, 0.5093, 0.3731, 0.5094, 0.3731, 0.5052, 0.396, 0.009352, 0.396, 0.2406, 0.3887, 0.2407, 0.3887, 0.009302, 0.3887, 0.009302, 0.3887, 0.2407, 0.3802, 0.2407, 0.3802, 0.009302, 0.3802, 0.009302, 0.3802, 0.2407, 0.3731, 0.2406, 0.3731, 0.009352, 0.396, 0.2594, 0.396, 0.4906, 0.3887, 0.4907, 0.3887, 0.2593, 0.3887, 0.2593, 0.3887, 0.4907, 0.3802, 0.4907, 0.3802, 0.2593, 0.3802, 0.2593, 0.3802, 0.4907, 0.3731, 0.4906, 0.3731, 0.2594, 0.396, 0.5094, 0.396, 0.7406, 0.3887, 0.7407, 0.3887, 0.5093, 0.3887, 0.5093, 0.3887, 0.7407, 0.3802, 0.7407, 0.3802, 0.5093, 0.3802, 0.5093, 0.3802, 0.7407, 0.3731, 0.7406, 0.3731, 0.5094, 0.396, 0.7594, 0.396, 0.9906, 0.3887, 0.9907, 0.3887, 0.7593, 0.3887, 0.7593, 0.3887, 0.9907, 0.3802, 0.9907, 0.3802, 0.7593, 0.3802, 0.7593, 0.3802, 0.9907, 0.3731, 0.9906, 0.3731, 0.7594, 0.3797, 0.9906, 0.3797, 0.7594, 0.3731, 0.7594, 0.3731, 0.9906])
me_cube.materials.append(mat_material_001)
me_cube.use_remesh_fix_poles = True
me_cube.use_remesh_preserve_attributes = False
me_cube.update()
me_cube_001 = bpy.data.meshes.new('Cube.001')
me_cube_001.from_pydata([(-27.41, -12.95, 0.0914), (-27.52, -12.85, -0.009934), (-27.46, -12.94, 0.04073), (-27.5, -12.9, 0.003642), (-27.41, -12.95, 1.958), (-27.52, -12.85, 2.059), (-27.46, -12.94, 2.008), (-27.5, -12.9, 2.045), (-27.41, -10.95, 0.0914), (-27.52, -11.06, -0.009934), (-27.46, -10.97, 0.04073), (-27.5, -11.01, 0.003642), (-27.41, -10.95, 1.958), (-27.52, -11.06, 2.059), (-27.46, -10.97, 2.008), (-27.5, -11.01, 2.045), (-25.62, -12.85, -0.009934), (-25.52, -12.85, 0.0914), (-25.62, -12.95, 0.0914), (-25.57, -12.85, 0.003603), (-25.62, -12.9, 0.003603), (-25.57, -12.9, 0.01675), (-25.53, -12.9, 0.0914), (-25.53, -12.85, 0.0408), (-25.54, -12.9, 0.04294), (-25.62, -12.94, 0.0408), (-25.57, -12.94, 0.0914), (-25.57, -12.93, 0.04294), (-25.62, -12.85, 2.059), (-25.62, -12.95, 1.958), (-25.52, -12.85, 1.958), (-25.62, -12.9, 2.045), (-25.57, -12.85, 2.045), (-25.57, -12.9, 2.032), (-25.57, -12.94, 1.958), (-25.62, -12.94, 2.008), (-25.57, -12.93, 2.006), (-25.53, -12.85, 2.008), (-25.53, -12.9, 1.958), (-25.54, -12.9, 2.006), (-25.62, -11.06, -0.009934), (-25.62, -10.95, 0.0914), (-25.52, -11.06, 0.0914), (-25.62, -11.01, 0.003603), (-25.57, -11.06, 0.003603), (-25.57, -11.01, 0.01675), (-25.57, -10.97, 0.0914), (-25.62, -10.97, 0.0408), (-25.57, -10.98, 0.04294), (-25.53, -11.06, 0.0408), (-25.53, -11.01, 0.0914), (-25.54, -11.01, 0.04294), (-25.62, -11.06, 2.059), (-25.52, -11.06, 1.958), (-25.62, -10.95, 1.958), (-25.57, -11.06, 2.045), (-25.62, -11.01, 2.045), (-25.57, -11.01, 2.032), (-25.53, -11.01, 1.958), (-25.53, -11.06, 2.008), (-25.54, -11.01, 2.006), (-25.62, -10.97, 2.008), (-25.57, -10.97, 1.958), (-25.57, -10.98, 2.006)], [], [(18, 29, 4, 0), (42, 53, 30, 17), (52, 13, 5, 28), (1, 5, 13, 9), (8, 12, 54, 41), (16, 19, 21, 20), (19, 23, 24, 21), (17, 22, 24, 23), (22, 26, 27, 24), (18, 25, 27, 26), (25, 20, 21, 27), (21, 24, 27), (28, 31, 33, 32), (31, 35, 36, 33), (29, 34, 36, 35), (34, 38, 39, 36), (30, 37, 39, 38), (37, 32, 33, 39), (33, 36, 39), (40, 43, 45, 44), (43, 47, 48, 45), (41, 46, 48, 47), (46, 50, 51, 48), (42, 49, 51, 50), (49, 44, 45, 51), (45, 48, 51), (52, 55, 57, 56), (55, 59, 60, 57), (53, 58, 60, 59), (58, 62, 63, 60), (54, 61, 63, 62), (61, 56, 57, 63), (57, 60, 63), (0, 4, 6, 2), (2, 6, 7, 3), (3, 7, 5, 1), (12, 8, 10, 14), (14, 10, 11, 15), (15, 11, 9, 13), (40, 9, 11, 43), (43, 11, 10, 47), (47, 10, 8, 41), (13, 52, 56, 15), (15, 56, 61, 14), (14, 61, 54, 12), (53, 42, 50, 58), (58, 50, 46, 62), (62, 46, 41, 54), (16, 40, 44, 19), (19, 44, 49, 23), (23, 49, 42, 17), (52, 28, 32, 55), (55, 32, 37, 59), (59, 37, 30, 53), (29, 18, 26, 34), (34, 26, 22, 38), (38, 22, 17, 30), (1, 16, 20, 3), (3, 20, 25, 2), (2, 25, 18, 0), (28, 5, 7, 31), (31, 7, 6, 35), (35, 6, 4, 29), (9, 40, 16, 1)])
_uv = me_cube_001.uv_layers.new(name='UVMap')
_uv.uv.foreach_set('vector', [0.3872, 0.7627, 0.6128, 0.7627, 0.6128, 0.9873, 0.3872, 0.9873, 0.3872, 0.5127, 0.6128, 0.5127, 0.6128, 0.7373, 0.3872, 0.7373, 0.6377, 0.5127, 0.875, 0.5127, 0.875, 0.7373, 0.6377, 0.7373, 0.375, 0.01267, 0.625, 0.01267, 0.625, 0.2373, 0.375, 0.2373, 0.3872, 0.2627, 0.6128, 0.2627, 0.6128, 0.4873, 0.3872, 0.4873, 0.3623, 0.7373, 0.3687, 0.7373, 0.3684, 0.7434, 0.3623, 0.7437, 0.3687, 0.7373, 0.375, 0.7373, 0.375, 0.7434, 0.3684, 0.7434, 0.3872, 0.7373, 0.3872, 0.7437, 0.3814, 0.7434, 0.3811, 0.7373, 0.3872, 0.7437, 0.3872, 0.75, 0.3814, 0.75, 0.3814, 0.7434, 0.3872, 0.7627, 0.3811, 0.7627, 0.3814, 0.7566, 0.3872, 0.7563, 0.3811, 0.7627, 0.375, 0.7627, 0.375, 0.7566, 0.3814, 0.7566, 0.3782, 0.7434, 0.375, 0.7434, 0.3814, 0.75, 0.6377, 0.7373, 0.6377, 0.7437, 0.6316, 0.7434, 0.6313, 0.7373, 0.6234, 0.7627, 0.625, 0.7627, 0.625, 0.7566, 0.6218, 0.7566, 0.6128, 0.7627, 0.6128, 0.7563, 0.6186, 0.7566, 0.6189, 0.7627, 0.6128, 0.7563, 0.6128, 0.75, 0.6186, 0.75, 0.6186, 0.7566, 0.6128, 0.7373, 0.6189, 0.7373, 0.6186, 0.7434, 0.6128, 0.7437, 0.6189, 0.7373, 0.625, 0.7373, 0.625, 0.7434, 0.6186, 0.7434, 0.6218, 0.7566, 0.625, 0.7566, 0.6186, 0.75, 0.3623, 0.5127, 0.3623, 0.5063, 0.3684, 0.5066, 0.3687, 0.5127, 0.3766, 0.4873, 0.375, 0.4873, 0.375, 0.4934, 0.3782, 0.4934, 0.3872, 0.4873, 0.3872, 0.4937, 0.3814, 0.4934, 0.3811, 0.4873, 0.3872, 0.4937, 0.3872, 0.5, 0.3814, 0.5, 0.3814, 0.4934, 0.3872, 0.5127, 0.3811, 0.5127, 0.3814, 0.5066, 0.3872, 0.5063, 0.3811, 0.5127, 0.375, 0.5127, 0.375, 0.5066, 0.3814, 0.5066, 0.3782, 0.4934, 0.375, 0.4934, 0.3814, 0.5, 0.6377, 0.5127, 0.6313, 0.5127, 0.6316, 0.5066, 0.6377, 0.5063, 0.6313, 0.5127, 0.625, 0.5127, 0.625, 0.5066, 0.6316, 0.5066, 0.6128, 0.5127, 0.6128, 0.5063, 0.6186, 0.5066, 0.6189, 0.5127, 0.6128, 0.5063, 0.6128, 0.5, 0.6186, 0.5, 0.6186, 0.5066, 0.6128, 0.4873, 0.6189, 0.4873, 0.6186, 0.4934, 0.6128, 0.4937, 0.6189, 0.4873, 0.625, 0.4873, 0.625, 0.4934, 0.6186, 0.4934, 0.6218, 0.5066, 0.6186, 0.5, 0.6186, 0.5, 0.3872, 0.9873, 0.6128, 0.9873, 0.6189, 0.9937, 0.3811, 0.9937, 0.3811, 0.9937, 0.6189, 0.9937, 0.6234, 1.0, 0.3766, 1.0, 0.3766, 0.006333, 0.6234, 0.006333, 0.625, 0.01267, 0.375, 0.01267, 0.6128, 0.2627, 0.3872, 0.2627, 0.3811, 0.2563, 0.6189, 0.2563, 0.6189, 0.2563, 0.3811, 0.2563, 0.3766, 0.2437, 0.6234, 0.2437, 0.6234, 0.2437, 0.3766, 0.2437, 0.375, 0.2373, 0.625, 0.2373, 0.3623, 0.5127, 0.125, 0.5127, 0.1267, 0.5063, 0.3623, 0.5063, 0.375, 0.4873, 0.375, 0.2517, 0.3811, 0.2563, 0.3811, 0.4873, 0.3811, 0.4873, 0.3811, 0.2563, 0.3872, 0.2627, 0.3872, 0.4873, 0.875, 0.5127, 0.6377, 0.5127, 0.6377, 0.5063, 0.8733, 0.5063, 0.625, 0.2517, 0.625, 0.4873, 0.6189, 0.4873, 0.6189, 0.2563, 0.6189, 0.2563, 0.6189, 0.4873, 0.6128, 0.4873, 0.6128, 0.2627, 0.6128, 0.5127, 0.3872, 0.5127, 0.3872, 0.5063, 0.6128, 0.5063, 0.6128, 0.5063, 0.3872, 0.5063, 0.3872, 0.4937, 0.6128, 0.4937, 0.6128, 0.4937, 0.3872, 0.4937, 0.3872, 0.4873, 0.6128, 0.4873, 0.3623, 0.7373, 0.3623, 0.5127, 0.3687, 0.5127, 0.3687, 0.7373, 0.3687, 0.7373, 0.3687, 0.5127, 0.3811, 0.5127, 0.3811, 0.7373, 0.3811, 0.7373, 0.3811, 0.5127, 0.3872, 0.5127, 0.3872, 0.7373, 0.6377, 0.5127, 0.6377, 0.7373, 0.6313, 0.7373, 0.6313, 0.5127, 0.6313, 0.5127, 0.6313, 0.7373, 0.6189, 0.7373, 0.6189, 0.5127, 0.6189, 0.5127, 0.6189, 0.7373, 0.6128, 0.7373, 0.6128, 0.5127, 0.6128, 0.7627, 0.3872, 0.7627, 0.3872, 0.7563, 0.6128, 0.7563, 0.6128, 0.7563, 0.3872, 0.7563, 0.3872, 0.7437, 0.6128, 0.7437, 0.6128, 0.7437, 0.3872, 0.7437, 0.3872, 0.7373, 0.6128, 0.7373, 0.125, 0.7373, 0.3623, 0.7373, 0.3623, 0.7437, 0.1267, 0.7437, 0.375, 0.9983, 0.375, 0.7627, 0.3811, 0.7627, 0.3811, 0.9937, 0.3811, 0.9937, 0.3811, 0.7627, 0.3872, 0.7627, 0.3872, 0.9873, 0.6377, 0.7373, 0.875, 0.7373, 0.8733, 0.7437, 0.6377, 0.7437, 0.625, 0.7627, 0.625, 0.9983, 0.6189, 0.9937, 0.6189, 0.7627, 0.6189, 0.7627, 0.6189, 0.9937, 0.6128, 0.9873, 0.6128, 0.7627, 0.125, 0.5127, 0.3623, 0.5127, 0.3623, 0.7373, 0.125, 0.7373])
me_cube_001.materials.append(mat_material)
me_cube_001.use_remesh_fix_poles = True
me_cube_001.use_remesh_preserve_attributes = False
me_cube_001.update()

# ---- objects
ob_table = bpy.data.objects.new('table', me_cube)
ob_leg0 = bpy.data.objects.new('leg0', me_cube_001)
ob_leg0_001 = bpy.data.objects.new('leg0.001', me_cube_001)
ob_leg0_002 = bpy.data.objects.new('leg0.002', me_cube_001)
ob_leg0_003 = bpy.data.objects.new('leg0.003', me_cube_001)
ob_table_001 = bpy.data.objects.new('table.001', me_cube)
ob_leg0_004 = bpy.data.objects.new('leg0.004', me_cube_001)
ob_leg0_005 = bpy.data.objects.new('leg0.005', me_cube_001)
ob_leg0_006 = bpy.data.objects.new('leg0.006', me_cube_001)
ob_leg0_007 = bpy.data.objects.new('leg0.007', me_cube_001)
ob_table_002 = bpy.data.objects.new('table.002', me_cube)
ob_leg0_008 = bpy.data.objects.new('leg0.008', me_cube_001)
ob_leg0_009 = bpy.data.objects.new('leg0.009', me_cube_001)
ob_leg0_010 = bpy.data.objects.new('leg0.010', me_cube_001)
ob_leg0_011 = bpy.data.objects.new('leg0.011', me_cube_001)
ob_table_003 = bpy.data.objects.new('table.003', me_cube)
ob_leg0_012 = bpy.data.objects.new('leg0.012', me_cube_001)
ob_leg0_013 = bpy.data.objects.new('leg0.013', me_cube_001)
ob_leg0_014 = bpy.data.objects.new('leg0.014', me_cube_001)
ob_leg0_015 = bpy.data.objects.new('leg0.015', me_cube_001)
ob_camera = bpy.data.objects.new('Camera', cam_camera)

# ---- transforms, parenting, visibility, modifiers, constraints
ob_table.location = (-4.768e-07, 0.0, 0.0)
ob_table.scale = (2.976, 2.976, 0.1735)
ob_leg0.parent = ob_table
ob_leg0.matrix_parent_inverse = Matrix(((0.3361, -0.0, 0.0, 1.603e-07), (-0.0, 0.3361, -0.0, 0.0), (0.0, 0.0, 5.765, -0.0), (-0.0, 0.0, -0.0, 1.0)))
ob_leg0.location = (4.768e-07, 0.0, 0.0)
ob_leg0.scale = (0.1715, 0.1715, 1.453)
ob_leg0_001.parent = ob_table
ob_leg0_001.matrix_parent_inverse = Matrix(((0.3361, -0.0, 0.0, 1.603e-07), (-0.0, 0.3361, -0.0, 0.0), (0.0, 0.0, 5.765, -0.0), (-0.0, 0.0, -0.0, 1.0)))
ob_leg0_001.location = (-6.499, 6.499, 0.0)
ob_leg0_001.rotation_euler = (0.0, 0.0, 1.571)
ob_leg0_001.scale = (0.1715, 0.1715, 1.453)
ob_leg0_002.parent = ob_table
ob_leg0_002.matrix_parent_inverse = Matrix(((0.3361, -0.0, 0.0, 1.603e-07), (-0.0, 0.3361, -0.0, 0.0), (0.0, 0.0, 5.765, -0.0), (-0.0, 0.0, -0.0, 1.0)))
ob_leg0_002.location = (-13.0, -5.681e-07, 0.0)
ob_leg0_002.rotation_euler = (0.0, 0.0, 3.142)
ob_leg0_002.scale = (0.1715, 0.1715, 1.453)
ob_leg0_003.parent = ob_table
ob_leg0_003.matrix_parent_inverse = Matrix(((0.3361, -0.0, 0.0, 1.603e-07), (-0.0, 0.3361, -0.0, 0.0), (0.0, 0.0, 5.765, -0.0), (-0.0, 0.0, -0.0, 1.0)))
ob_leg0_003.location = (-6.499, -6.499, 0.0)
ob_leg0_003.rotation_euler = (0.0, 0.0, 4.712)
ob_leg0_003.scale = (0.1715, 0.1715, 1.453)
ob_table_001.location = (-4.768e-07, 0.0, 0.0)
ob_table_001.rotation_euler = (0.0, 0.0, 1.571)
ob_table_001.scale = (2.976, 2.976, 0.1735)
ob_leg0_004.parent = ob_table_001
ob_leg0_004.matrix_parent_inverse = Matrix(((0.3361, -0.0, 0.0, 1.603e-07), (-0.0, 0.3361, -0.0, 0.0), (0.0, 0.0, 5.765, -0.0), (-0.0, 0.0, -0.0, 1.0)))
ob_leg0_004.location = (4.768e-07, 0.0, 0.0)
ob_leg0_004.scale = (0.1715, 0.1715, 1.453)
ob_leg0_005.parent = ob_table_001
ob_leg0_005.matrix_parent_inverse = Matrix(((0.3361, -0.0, 0.0, 1.603e-07), (-0.0, 0.3361, -0.0, 0.0), (0.0, 0.0, 5.765, -0.0), (-0.0, 0.0, -0.0, 1.0)))
ob_leg0_005.location = (-6.499, 6.499, 0.0)
ob_leg0_005.rotation_euler = (0.0, 0.0, 1.571)
ob_leg0_005.scale = (0.1715, 0.1715, 1.453)
ob_leg0_006.parent = ob_table_001
ob_leg0_006.matrix_parent_inverse = Matrix(((0.3361, -0.0, 0.0, 1.603e-07), (-0.0, 0.3361, -0.0, 0.0), (0.0, 0.0, 5.765, -0.0), (-0.0, 0.0, -0.0, 1.0)))
ob_leg0_006.location = (-13.0, -5.681e-07, 0.0)
ob_leg0_006.rotation_euler = (0.0, 0.0, 3.142)
ob_leg0_006.scale = (0.1715, 0.1715, 1.453)
ob_leg0_007.parent = ob_table_001
ob_leg0_007.matrix_parent_inverse = Matrix(((0.3361, -0.0, 0.0, 1.603e-07), (-0.0, 0.3361, -0.0, 0.0), (0.0, 0.0, 5.765, -0.0), (-0.0, 0.0, -0.0, 1.0)))
ob_leg0_007.location = (-6.499, -6.499, 0.0)
ob_leg0_007.rotation_euler = (0.0, 0.0, 4.712)
ob_leg0_007.scale = (0.1715, 0.1715, 1.453)
ob_table_002.location = (-4.768e-07, 0.0, 0.0)
ob_table_002.rotation_euler = (0.0, 0.0, 3.142)
ob_table_002.scale = (2.976, 2.976, 0.1735)
ob_leg0_008.parent = ob_table_002
ob_leg0_008.matrix_parent_inverse = Matrix(((0.3361, -0.0, 0.0, 1.603e-07), (-0.0, 0.3361, -0.0, 0.0), (0.0, 0.0, 5.765, -0.0), (-0.0, 0.0, -0.0, 1.0)))
ob_leg0_008.location = (4.768e-07, 0.0, 0.0)
ob_leg0_008.scale = (0.1715, 0.1715, 1.453)
ob_leg0_009.parent = ob_table_002
ob_leg0_009.matrix_parent_inverse = Matrix(((0.3361, -0.0, 0.0, 1.603e-07), (-0.0, 0.3361, -0.0, 0.0), (0.0, 0.0, 5.765, -0.0), (-0.0, 0.0, -0.0, 1.0)))
ob_leg0_009.location = (-6.499, 6.499, 0.0)
ob_leg0_009.rotation_euler = (0.0, 0.0, 1.571)
ob_leg0_009.scale = (0.1715, 0.1715, 1.453)
ob_leg0_010.parent = ob_table_002
ob_leg0_010.matrix_parent_inverse = Matrix(((0.3361, -0.0, 0.0, 1.603e-07), (-0.0, 0.3361, -0.0, 0.0), (0.0, 0.0, 5.765, -0.0), (-0.0, 0.0, -0.0, 1.0)))
ob_leg0_010.location = (-13.0, -5.681e-07, 0.0)
ob_leg0_010.rotation_euler = (0.0, 0.0, 3.142)
ob_leg0_010.scale = (0.1715, 0.1715, 1.453)
ob_leg0_011.parent = ob_table_002
ob_leg0_011.matrix_parent_inverse = Matrix(((0.3361, -0.0, 0.0, 1.603e-07), (-0.0, 0.3361, -0.0, 0.0), (0.0, 0.0, 5.765, -0.0), (-0.0, 0.0, -0.0, 1.0)))
ob_leg0_011.location = (-6.499, -6.499, 0.0)
ob_leg0_011.rotation_euler = (0.0, 0.0, 4.712)
ob_leg0_011.scale = (0.1715, 0.1715, 1.453)
ob_table_003.location = (-4.768e-07, 0.0, 0.0)
ob_table_003.rotation_euler = (0.0, 0.0, 4.712)
ob_table_003.scale = (2.976, 2.976, 0.1735)
ob_leg0_012.parent = ob_table_003
ob_leg0_012.matrix_parent_inverse = Matrix(((0.3361, -0.0, 0.0, 1.603e-07), (-0.0, 0.3361, -0.0, 0.0), (0.0, 0.0, 5.765, -0.0), (-0.0, 0.0, -0.0, 1.0)))
ob_leg0_012.location = (4.768e-07, 0.0, 0.0)
ob_leg0_012.scale = (0.1715, 0.1715, 1.453)
ob_leg0_013.parent = ob_table_003
ob_leg0_013.matrix_parent_inverse = Matrix(((0.3361, -0.0, 0.0, 1.603e-07), (-0.0, 0.3361, -0.0, 0.0), (0.0, 0.0, 5.765, -0.0), (-0.0, 0.0, -0.0, 1.0)))
ob_leg0_013.location = (-6.499, 6.499, 0.0)
ob_leg0_013.rotation_euler = (0.0, 0.0, 1.571)
ob_leg0_013.scale = (0.1715, 0.1715, 1.453)
ob_leg0_014.parent = ob_table_003
ob_leg0_014.matrix_parent_inverse = Matrix(((0.3361, -0.0, 0.0, 1.603e-07), (-0.0, 0.3361, -0.0, 0.0), (0.0, 0.0, 5.765, -0.0), (-0.0, 0.0, -0.0, 1.0)))
ob_leg0_014.location = (-13.0, -5.681e-07, 0.0)
ob_leg0_014.rotation_euler = (0.0, 0.0, 3.142)
ob_leg0_014.scale = (0.1715, 0.1715, 1.453)
ob_leg0_015.parent = ob_table_003
ob_leg0_015.matrix_parent_inverse = Matrix(((0.3361, -0.0, 0.0, 1.603e-07), (-0.0, 0.3361, -0.0, 0.0), (0.0, 0.0, 5.765, -0.0), (-0.0, 0.0, -0.0, 1.0)))
ob_leg0_015.location = (-6.499, -6.499, 0.0)
ob_leg0_015.rotation_euler = (0.0, 0.0, 4.712)
ob_leg0_015.scale = (0.1715, 0.1715, 1.453)
ob_camera.location = (7.359, -6.926, 4.958)
ob_camera.rotation_euler = (1.109, 0.0, 0.8149)
ob_camera.lock_rotations_4d = False
ob_camera.empty_display_type = 'ARROWS'
ob_camera.color = (0.0, 0.0, 0.0, 0.0)
ob_camera.display_type = 'WIRE'
ob_camera.lineart.crease_threshold = 0.0

# ---- collection membership
scene.collection.objects.link(ob_table)
scene.collection.objects.link(ob_leg0)
scene.collection.objects.link(ob_leg0_001)
scene.collection.objects.link(ob_leg0_002)
scene.collection.objects.link(ob_leg0_003)
scene.collection.objects.link(ob_table_001)
scene.collection.objects.link(ob_leg0_004)
scene.collection.objects.link(ob_leg0_005)
scene.collection.objects.link(ob_leg0_006)
scene.collection.objects.link(ob_leg0_007)
scene.collection.objects.link(ob_table_002)
scene.collection.objects.link(ob_leg0_008)
scene.collection.objects.link(ob_leg0_009)
scene.collection.objects.link(ob_leg0_010)
scene.collection.objects.link(ob_leg0_011)
scene.collection.objects.link(ob_table_003)
scene.collection.objects.link(ob_leg0_012)
scene.collection.objects.link(ob_leg0_013)
scene.collection.objects.link(ob_leg0_014)
scene.collection.objects.link(ob_leg0_015)
col_collection.objects.link(ob_camera)

# ---- scene / render settings (as saved in the file)
scene.camera = ob_camera
scene.frame_start = 0; scene.frame_end = 120; scene.frame_set(0)
scene.render.engine = 'BLENDER_EEVEE_NEXT'
scene.render.image_settings.file_format = 'FFMPEG'
scene.render.image_settings.color_mode = 'RGB'
scene.cycles.use_denoising = False
scene.cycles.samples = 128
scene.cycles.sampling_pattern = 'TABULATED_SOBOL'
scene.cycles.use_adaptive_sampling = False
scene.cycles.use_light_tree = False
scene.view_settings.view_transform = 'Filmic'
bpy.context.view_layer.update()

# ---- added for rendering (the .blend has no usable light): sun
light_auto_sun = bpy.data.lights.new('AutoSun', 'SUN')
light_auto_sun.energy = 3.0
light_auto_sun.angle = 0.0523599
ob_auto_sun = bpy.data.objects.new('AutoSun', light_auto_sun)
scene.collection.objects.link(ob_auto_sun)
ob_auto_sun.rotation_euler = (0.872665, 0.174533, 0.523599)
bpy.context.view_layer.update()
